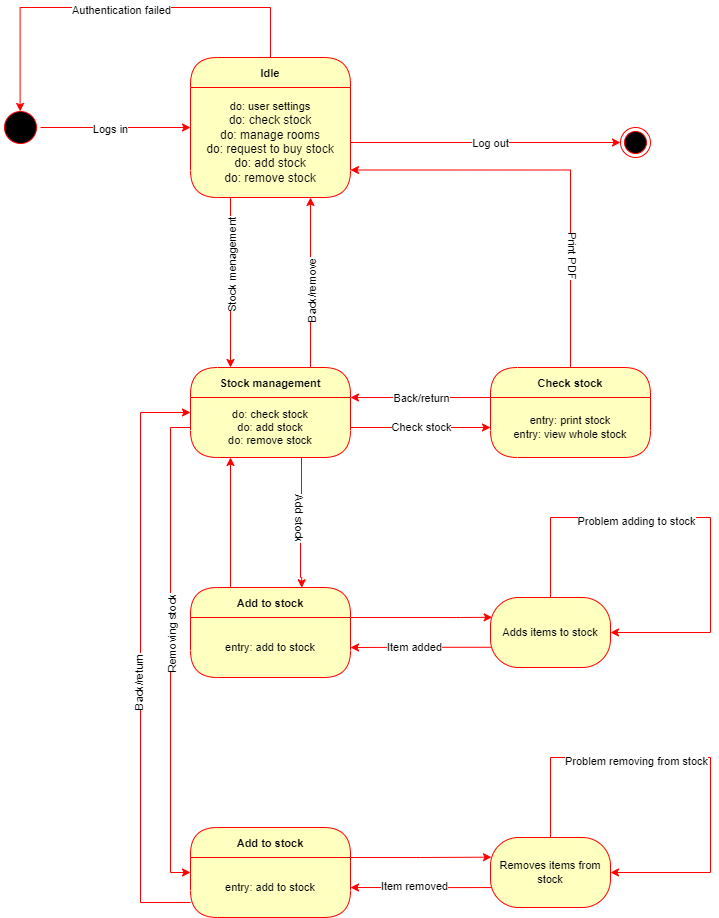

The diagram above was exported from draw.io. Its source (the exported page's mxGraphModel, read from the mxfile embedded in the PNG):
<mxGraphModel dx="1050" dy="585" grid="1" gridSize="10" guides="1" tooltips="1" connect="1" arrows="1" fold="1" page="1" pageScale="1" pageWidth="850" pageHeight="1100" math="0" shadow="0">
  <root>
    <mxCell id="0" />
    <mxCell id="1" parent="0" />
    <mxCell id="t4ZMeDfeBf2ha58WEST4-3" style="edgeStyle=orthogonalEdgeStyle;rounded=0;orthogonalLoop=1;jettySize=auto;html=1;strokeColor=#FF0000;exitX=1;exitY=0.5;exitDx=0;exitDy=0;" parent="1" source="t4ZMeDfeBf2ha58WEST4-1" edge="1">
      <mxGeometry relative="1" as="geometry">
        <mxPoint x="270" y="130" as="targetPoint" />
        <mxPoint x="120" y="130" as="sourcePoint" />
      </mxGeometry>
    </mxCell>
    <mxCell id="t4ZMeDfeBf2ha58WEST4-8" value="Logs in" style="edgeLabel;html=1;align=center;verticalAlign=middle;resizable=0;points=[];fontSize=11;fontFamily=Helvetica;fontColor=default;" parent="t4ZMeDfeBf2ha58WEST4-3" vertex="1" connectable="0">
      <mxGeometry x="-0.0859" y="-1" relative="1" as="geometry">
        <mxPoint as="offset" />
      </mxGeometry>
    </mxCell>
    <mxCell id="t4ZMeDfeBf2ha58WEST4-1" value="" style="ellipse;html=1;shape=startState;fillColor=#000000;strokeColor=#ff0000;" parent="1" vertex="1">
      <mxGeometry x="80" y="110" width="40" height="40" as="geometry" />
    </mxCell>
    <mxCell id="t4ZMeDfeBf2ha58WEST4-10" style="edgeStyle=orthogonalEdgeStyle;shape=connector;rounded=0;orthogonalLoop=1;jettySize=auto;html=1;exitX=0.5;exitY=0;exitDx=0;exitDy=0;labelBackgroundColor=default;strokeColor=#FF0000;fontFamily=Helvetica;fontSize=11;fontColor=default;endArrow=classic;entryX=0.49;entryY=0.098;entryDx=0;entryDy=0;entryPerimeter=0;" parent="1" source="t4ZMeDfeBf2ha58WEST4-5" target="t4ZMeDfeBf2ha58WEST4-1" edge="1">
      <mxGeometry relative="1" as="geometry">
        <mxPoint x="350" as="targetPoint" />
        <Array as="points">
          <mxPoint x="350" y="10" />
          <mxPoint x="100" y="10" />
        </Array>
      </mxGeometry>
    </mxCell>
    <mxCell id="t4ZMeDfeBf2ha58WEST4-11" value="Authentication failed" style="edgeLabel;html=1;align=center;verticalAlign=middle;resizable=0;points=[];fontSize=11;fontFamily=Helvetica;fontColor=default;" parent="t4ZMeDfeBf2ha58WEST4-10" vertex="1" connectable="0">
      <mxGeometry x="-0.0093" y="2" relative="1" as="geometry">
        <mxPoint as="offset" />
      </mxGeometry>
    </mxCell>
    <mxCell id="t4ZMeDfeBf2ha58WEST4-5" value="Idle" style="swimlane;fontStyle=1;align=center;verticalAlign=middle;childLayout=stackLayout;horizontal=1;startSize=30;horizontalStack=0;resizeParent=0;resizeLast=1;container=0;fontColor=#000000;collapsible=0;rounded=1;arcSize=30;strokeColor=#ff0000;fillColor=#ffffc0;swimlaneFillColor=#ffffc0;dropTarget=0;fontFamily=Helvetica;fontSize=11;" parent="1" vertex="1">
      <mxGeometry x="270" y="60" width="160" height="140" as="geometry" />
    </mxCell>
    <mxCell id="t4ZMeDfeBf2ha58WEST4-6" value="do: user settings&lt;br style=&quot;border-color: var(--border-color); font-size: 12px;&quot;&gt;&lt;span style=&quot;font-size: 12px;&quot;&gt;do: check stock&lt;/span&gt;&lt;br style=&quot;border-color: var(--border-color); font-size: 12px;&quot;&gt;&lt;span style=&quot;font-size: 12px;&quot;&gt;do: manage rooms&lt;/span&gt;&lt;br style=&quot;border-color: var(--border-color); font-size: 12px;&quot;&gt;&lt;span style=&quot;font-size: 12px;&quot;&gt;do: request to buy stock&lt;/span&gt;&lt;br style=&quot;border-color: var(--border-color); font-size: 12px;&quot;&gt;&lt;span style=&quot;font-size: 12px;&quot;&gt;do: add stock&lt;/span&gt;&lt;br style=&quot;border-color: var(--border-color); font-size: 12px;&quot;&gt;&lt;span style=&quot;font-size: 12px;&quot;&gt;do: remove stock&lt;/span&gt;" style="text;html=1;strokeColor=none;fillColor=none;align=center;verticalAlign=middle;spacingLeft=4;spacingRight=4;whiteSpace=wrap;overflow=hidden;rotatable=0;fontColor=default;fontSize=11;fontFamily=Helvetica;" parent="t4ZMeDfeBf2ha58WEST4-5" vertex="1">
      <mxGeometry y="30" width="160" height="110" as="geometry" />
    </mxCell>
    <mxCell id="t4ZMeDfeBf2ha58WEST4-15" style="edgeStyle=orthogonalEdgeStyle;shape=connector;rounded=0;orthogonalLoop=1;jettySize=auto;html=1;exitX=0.25;exitY=1;exitDx=0;exitDy=0;labelBackgroundColor=default;strokeColor=#FF0000;fontFamily=Helvetica;fontSize=11;fontColor=default;endArrow=classic;entryX=0.25;entryY=0;entryDx=0;entryDy=0;" parent="1" source="t4ZMeDfeBf2ha58WEST4-6" target="t4ZMeDfeBf2ha58WEST4-21" edge="1">
      <mxGeometry relative="1" as="geometry">
        <mxPoint x="309.7931034482758" y="460" as="targetPoint" />
      </mxGeometry>
    </mxCell>
    <mxCell id="t4ZMeDfeBf2ha58WEST4-17" value="Stock menagement" style="edgeLabel;html=1;align=center;verticalAlign=middle;resizable=0;points=[];fontSize=11;fontFamily=Helvetica;fontColor=default;rotation=-90;" parent="t4ZMeDfeBf2ha58WEST4-15" vertex="1" connectable="0">
      <mxGeometry x="-0.1983" y="1" relative="1" as="geometry">
        <mxPoint as="offset" />
      </mxGeometry>
    </mxCell>
    <mxCell id="t4ZMeDfeBf2ha58WEST4-16" style="edgeStyle=orthogonalEdgeStyle;shape=connector;rounded=0;orthogonalLoop=1;jettySize=auto;html=1;exitX=0.75;exitY=0;exitDx=0;exitDy=0;labelBackgroundColor=default;strokeColor=#FF0000;fontFamily=Helvetica;fontSize=11;fontColor=default;endArrow=classic;entryX=0.75;entryY=1;entryDx=0;entryDy=0;" parent="1" source="t4ZMeDfeBf2ha58WEST4-21" target="t4ZMeDfeBf2ha58WEST4-6" edge="1">
      <mxGeometry relative="1" as="geometry">
        <mxPoint x="389.7931034482758" y="460" as="sourcePoint" />
      </mxGeometry>
    </mxCell>
    <mxCell id="t4ZMeDfeBf2ha58WEST4-18" value="Back/remove" style="edgeLabel;html=1;align=center;verticalAlign=middle;resizable=0;points=[];fontSize=11;fontFamily=Helvetica;fontColor=default;rotation=-90;" parent="t4ZMeDfeBf2ha58WEST4-16" vertex="1" connectable="0">
      <mxGeometry x="-0.1028" y="-1" relative="1" as="geometry">
        <mxPoint as="offset" />
      </mxGeometry>
    </mxCell>
    <mxCell id="t4ZMeDfeBf2ha58WEST4-21" value="Stock management" style="swimlane;fontStyle=1;align=center;verticalAlign=middle;childLayout=stackLayout;horizontal=1;startSize=30;horizontalStack=0;resizeParent=0;resizeLast=1;container=0;fontColor=#000000;collapsible=0;rounded=1;arcSize=30;strokeColor=#ff0000;fillColor=#ffffc0;swimlaneFillColor=#ffffc0;dropTarget=0;fontFamily=Helvetica;fontSize=11;" parent="1" vertex="1">
      <mxGeometry x="270" y="370" width="160" height="90" as="geometry" />
    </mxCell>
    <mxCell id="t4ZMeDfeBf2ha58WEST4-22" value="do: check stock&lt;br&gt;do: add stock&lt;br&gt;do: remove stock" style="text;html=1;strokeColor=none;fillColor=none;align=center;verticalAlign=middle;spacingLeft=4;spacingRight=4;whiteSpace=wrap;overflow=hidden;rotatable=0;fontColor=default;fontSize=11;fontFamily=Helvetica;" parent="t4ZMeDfeBf2ha58WEST4-21" vertex="1">
      <mxGeometry y="30" width="160" height="60" as="geometry" />
    </mxCell>
    <mxCell id="t4ZMeDfeBf2ha58WEST4-25" style="edgeStyle=orthogonalEdgeStyle;shape=connector;rounded=0;orthogonalLoop=1;jettySize=auto;html=1;labelBackgroundColor=default;strokeColor=#FF0000;fontFamily=Helvetica;fontSize=11;fontColor=default;endArrow=classic;" parent="1" source="t4ZMeDfeBf2ha58WEST4-6" target="t4ZMeDfeBf2ha58WEST4-26" edge="1">
      <mxGeometry relative="1" as="geometry">
        <mxPoint x="610" y="145" as="targetPoint" />
      </mxGeometry>
    </mxCell>
    <mxCell id="t4ZMeDfeBf2ha58WEST4-27" value="Log out" style="edgeLabel;html=1;align=center;verticalAlign=middle;resizable=0;points=[];fontSize=11;fontFamily=Helvetica;fontColor=default;" parent="t4ZMeDfeBf2ha58WEST4-25" vertex="1" connectable="0">
      <mxGeometry x="0.1186" relative="1" as="geometry">
        <mxPoint x="-12" as="offset" />
      </mxGeometry>
    </mxCell>
    <mxCell id="t4ZMeDfeBf2ha58WEST4-26" value="" style="ellipse;html=1;shape=endState;fillColor=#000000;strokeColor=#ff0000;fontFamily=Helvetica;fontSize=11;fontColor=default;" parent="1" vertex="1">
      <mxGeometry x="700" y="130" width="30" height="30" as="geometry" />
    </mxCell>
    <mxCell id="t4ZMeDfeBf2ha58WEST4-28" style="edgeStyle=orthogonalEdgeStyle;shape=connector;rounded=0;orthogonalLoop=1;jettySize=auto;html=1;labelBackgroundColor=default;strokeColor=#FF0000;fontFamily=Helvetica;fontSize=11;fontColor=default;endArrow=classic;" parent="1" source="t4ZMeDfeBf2ha58WEST4-22" edge="1">
      <mxGeometry relative="1" as="geometry">
        <mxPoint x="570" y="429.9999999999999" as="targetPoint" />
      </mxGeometry>
    </mxCell>
    <mxCell id="t4ZMeDfeBf2ha58WEST4-32" value="Check stock" style="edgeLabel;html=1;align=center;verticalAlign=middle;resizable=0;points=[];fontSize=11;fontFamily=Helvetica;fontColor=default;" parent="t4ZMeDfeBf2ha58WEST4-28" vertex="1" connectable="0">
      <mxGeometry x="-0.2299" relative="1" as="geometry">
        <mxPoint x="16" as="offset" />
      </mxGeometry>
    </mxCell>
    <mxCell id="t4ZMeDfeBf2ha58WEST4-35" style="edgeStyle=orthogonalEdgeStyle;shape=connector;rounded=0;orthogonalLoop=1;jettySize=auto;html=1;entryX=1;entryY=0.75;entryDx=0;entryDy=0;labelBackgroundColor=default;strokeColor=#FF0000;fontFamily=Helvetica;fontSize=11;fontColor=default;endArrow=classic;" parent="1" source="t4ZMeDfeBf2ha58WEST4-29" target="t4ZMeDfeBf2ha58WEST4-6" edge="1">
      <mxGeometry relative="1" as="geometry">
        <Array as="points">
          <mxPoint x="650" y="173" />
        </Array>
      </mxGeometry>
    </mxCell>
    <mxCell id="t4ZMeDfeBf2ha58WEST4-36" value="Print PDF" style="edgeLabel;html=1;align=center;verticalAlign=middle;resizable=0;points=[];fontSize=11;fontFamily=Helvetica;fontColor=default;rotation=90;" parent="t4ZMeDfeBf2ha58WEST4-35" vertex="1" connectable="0">
      <mxGeometry x="-0.4646" y="-3" relative="1" as="geometry">
        <mxPoint as="offset" />
      </mxGeometry>
    </mxCell>
    <mxCell id="t4ZMeDfeBf2ha58WEST4-29" value="Check stock" style="swimlane;fontStyle=1;align=center;verticalAlign=middle;childLayout=stackLayout;horizontal=1;startSize=30;horizontalStack=0;resizeParent=0;resizeLast=1;container=0;fontColor=#000000;collapsible=0;rounded=1;arcSize=30;strokeColor=#ff0000;fillColor=#ffffc0;swimlaneFillColor=#ffffc0;dropTarget=0;fontFamily=Helvetica;fontSize=11;" parent="1" vertex="1">
      <mxGeometry x="570" y="370" width="160" height="90" as="geometry" />
    </mxCell>
    <mxCell id="t4ZMeDfeBf2ha58WEST4-30" value="entry: print stock&lt;br&gt;entry: view whole stock" style="text;html=1;strokeColor=none;fillColor=none;align=center;verticalAlign=middle;spacingLeft=4;spacingRight=4;whiteSpace=wrap;overflow=hidden;rotatable=0;fontColor=default;fontSize=11;fontFamily=Helvetica;" parent="t4ZMeDfeBf2ha58WEST4-29" vertex="1">
      <mxGeometry y="30" width="160" height="60" as="geometry" />
    </mxCell>
    <mxCell id="t4ZMeDfeBf2ha58WEST4-31" style="edgeStyle=orthogonalEdgeStyle;shape=connector;rounded=0;orthogonalLoop=1;jettySize=auto;html=1;exitX=0;exitY=0;exitDx=0;exitDy=0;entryX=1;entryY=0;entryDx=0;entryDy=0;labelBackgroundColor=default;strokeColor=#FF0000;fontFamily=Helvetica;fontSize=11;fontColor=default;endArrow=classic;" parent="1" source="t4ZMeDfeBf2ha58WEST4-30" target="t4ZMeDfeBf2ha58WEST4-22" edge="1">
      <mxGeometry relative="1" as="geometry">
        <Array as="points">
          <mxPoint x="480" y="400" />
          <mxPoint x="480" y="400" />
        </Array>
      </mxGeometry>
    </mxCell>
    <mxCell id="t4ZMeDfeBf2ha58WEST4-34" value="Back/return" style="edgeLabel;html=1;align=center;verticalAlign=middle;resizable=0;points=[];fontSize=11;fontFamily=Helvetica;fontColor=default;" parent="t4ZMeDfeBf2ha58WEST4-31" vertex="1" connectable="0">
      <mxGeometry x="0.0904" relative="1" as="geometry">
        <mxPoint x="6" as="offset" />
      </mxGeometry>
    </mxCell>
    <mxCell id="t4ZMeDfeBf2ha58WEST4-37" style="edgeStyle=orthogonalEdgeStyle;shape=connector;rounded=0;orthogonalLoop=1;jettySize=auto;html=1;labelBackgroundColor=default;strokeColor=#FF0000;fontFamily=Helvetica;fontSize=11;fontColor=default;endArrow=classic;entryX=0.695;entryY=0.003;entryDx=0;entryDy=0;entryPerimeter=0;" parent="1" source="t4ZMeDfeBf2ha58WEST4-22" target="t4ZMeDfeBf2ha58WEST4-40" edge="1">
      <mxGeometry relative="1" as="geometry">
        <mxPoint x="350" y="590" as="targetPoint" />
        <Array as="points">
          <mxPoint x="381" y="525" />
          <mxPoint x="380" y="525" />
          <mxPoint x="380" y="580" />
          <mxPoint x="381" y="580" />
        </Array>
      </mxGeometry>
    </mxCell>
    <mxCell id="t4ZMeDfeBf2ha58WEST4-38" value="Add stock" style="edgeLabel;html=1;align=center;verticalAlign=middle;resizable=0;points=[];fontSize=11;fontFamily=Helvetica;fontColor=default;rotation=90;" parent="t4ZMeDfeBf2ha58WEST4-37" vertex="1" connectable="0">
      <mxGeometry x="0.1802" y="4" relative="1" as="geometry">
        <mxPoint x="-4" y="-17" as="offset" />
      </mxGeometry>
    </mxCell>
    <mxCell id="t4ZMeDfeBf2ha58WEST4-42" style="edgeStyle=orthogonalEdgeStyle;shape=connector;rounded=0;orthogonalLoop=1;jettySize=auto;html=1;labelBackgroundColor=default;strokeColor=#FF0000;fontFamily=Helvetica;fontSize=11;fontColor=default;endArrow=classic;exitX=1;exitY=0;exitDx=0;exitDy=0;entryX=0.014;entryY=0.283;entryDx=0;entryDy=0;entryPerimeter=0;" parent="1" source="t4ZMeDfeBf2ha58WEST4-41" target="t4ZMeDfeBf2ha58WEST4-50" edge="1">
      <mxGeometry relative="1" as="geometry">
        <mxPoint x="560" y="620.0000000000001" as="targetPoint" />
        <Array as="points">
          <mxPoint x="540" y="620" />
        </Array>
      </mxGeometry>
    </mxCell>
    <mxCell id="t4ZMeDfeBf2ha58WEST4-60" style="edgeStyle=orthogonalEdgeStyle;shape=connector;rounded=0;orthogonalLoop=1;jettySize=auto;html=1;exitX=0.25;exitY=0;exitDx=0;exitDy=0;entryX=0.25;entryY=1;entryDx=0;entryDy=0;labelBackgroundColor=default;strokeColor=#FF0000;fontFamily=Helvetica;fontSize=11;fontColor=default;endArrow=classic;" parent="1" source="t4ZMeDfeBf2ha58WEST4-40" target="t4ZMeDfeBf2ha58WEST4-22" edge="1">
      <mxGeometry relative="1" as="geometry" />
    </mxCell>
    <mxCell id="t4ZMeDfeBf2ha58WEST4-40" value="Add to stock" style="swimlane;fontStyle=1;align=center;verticalAlign=middle;childLayout=stackLayout;horizontal=1;startSize=30;horizontalStack=0;resizeParent=0;resizeLast=1;container=0;fontColor=#000000;collapsible=0;rounded=1;arcSize=30;strokeColor=#ff0000;fillColor=#ffffc0;swimlaneFillColor=#ffffc0;dropTarget=0;fontFamily=Helvetica;fontSize=11;" parent="1" vertex="1">
      <mxGeometry x="270" y="590" width="160" height="90" as="geometry" />
    </mxCell>
    <mxCell id="t4ZMeDfeBf2ha58WEST4-41" value="entry: add to stock" style="text;html=1;strokeColor=none;fillColor=none;align=center;verticalAlign=middle;spacingLeft=4;spacingRight=4;whiteSpace=wrap;overflow=hidden;rotatable=0;fontColor=default;fontSize=11;fontFamily=Helvetica;" parent="t4ZMeDfeBf2ha58WEST4-40" vertex="1">
      <mxGeometry y="30" width="160" height="60" as="geometry" />
    </mxCell>
    <mxCell id="t4ZMeDfeBf2ha58WEST4-45" style="edgeStyle=orthogonalEdgeStyle;shape=connector;rounded=0;orthogonalLoop=1;jettySize=auto;html=1;exitX=0.006;exitY=0.711;exitDx=0;exitDy=0;entryX=1;entryY=0.5;entryDx=0;entryDy=0;labelBackgroundColor=default;strokeColor=#FF0000;fontFamily=Helvetica;fontSize=11;fontColor=default;endArrow=classic;exitPerimeter=0;" parent="1" source="t4ZMeDfeBf2ha58WEST4-50" target="t4ZMeDfeBf2ha58WEST4-41" edge="1">
      <mxGeometry relative="1" as="geometry">
        <mxPoint x="560" y="650" as="sourcePoint" />
      </mxGeometry>
    </mxCell>
    <mxCell id="t4ZMeDfeBf2ha58WEST4-48" value="Item added" style="edgeLabel;html=1;align=center;verticalAlign=middle;resizable=0;points=[];fontSize=11;fontFamily=Helvetica;fontColor=default;" parent="t4ZMeDfeBf2ha58WEST4-45" vertex="1" connectable="0">
      <mxGeometry x="0.0997" y="-1" relative="1" as="geometry">
        <mxPoint as="offset" />
      </mxGeometry>
    </mxCell>
    <mxCell id="t4ZMeDfeBf2ha58WEST4-50" value="Adds items to stock" style="rounded=1;whiteSpace=wrap;html=1;arcSize=40;fontColor=#000000;fillColor=#ffffc0;strokeColor=#ff0000;fontFamily=Helvetica;fontSize=11;" parent="1" vertex="1">
      <mxGeometry x="570" y="600" width="120" height="70" as="geometry" />
    </mxCell>
    <mxCell id="t4ZMeDfeBf2ha58WEST4-52" style="edgeStyle=orthogonalEdgeStyle;shape=connector;rounded=0;orthogonalLoop=1;jettySize=auto;html=1;entryX=1;entryY=0.5;entryDx=0;entryDy=0;labelBackgroundColor=default;strokeColor=#FF0000;fontFamily=Helvetica;fontSize=11;fontColor=default;endArrow=classic;" parent="1" source="t4ZMeDfeBf2ha58WEST4-50" target="t4ZMeDfeBf2ha58WEST4-50" edge="1">
      <mxGeometry relative="1" as="geometry">
        <Array as="points">
          <mxPoint x="630" y="520" />
          <mxPoint x="790" y="520" />
          <mxPoint x="790" y="635" />
        </Array>
      </mxGeometry>
    </mxCell>
    <mxCell id="t4ZMeDfeBf2ha58WEST4-53" value="Problem adding to stock" style="edgeLabel;html=1;align=center;verticalAlign=middle;resizable=0;points=[];fontSize=11;fontFamily=Helvetica;fontColor=default;" parent="t4ZMeDfeBf2ha58WEST4-52" vertex="1" connectable="0">
      <mxGeometry x="-0.3684" y="-3" relative="1" as="geometry">
        <mxPoint x="21" as="offset" />
      </mxGeometry>
    </mxCell>
    <mxCell id="t4ZMeDfeBf2ha58WEST4-54" value="Add to stock" style="swimlane;fontStyle=1;align=center;verticalAlign=middle;childLayout=stackLayout;horizontal=1;startSize=30;horizontalStack=0;resizeParent=0;resizeLast=1;container=0;fontColor=#000000;collapsible=0;rounded=1;arcSize=30;strokeColor=#ff0000;fillColor=#ffffc0;swimlaneFillColor=#ffffc0;dropTarget=0;fontFamily=Helvetica;fontSize=11;" parent="1" vertex="1">
      <mxGeometry x="270" y="830" width="160" height="90" as="geometry" />
    </mxCell>
    <mxCell id="t4ZMeDfeBf2ha58WEST4-55" value="entry: add to stock" style="text;html=1;strokeColor=none;fillColor=none;align=center;verticalAlign=middle;spacingLeft=4;spacingRight=4;whiteSpace=wrap;overflow=hidden;rotatable=0;fontColor=default;fontSize=11;fontFamily=Helvetica;" parent="t4ZMeDfeBf2ha58WEST4-54" vertex="1">
      <mxGeometry y="30" width="160" height="60" as="geometry" />
    </mxCell>
    <mxCell id="t4ZMeDfeBf2ha58WEST4-59" style="edgeStyle=orthogonalEdgeStyle;shape=connector;rounded=0;orthogonalLoop=1;jettySize=auto;html=1;exitX=0;exitY=0.5;exitDx=0;exitDy=0;labelBackgroundColor=default;strokeColor=#FF0000;fontFamily=Helvetica;fontSize=11;fontColor=default;endArrow=classic;entryX=0;entryY=0.25;entryDx=0;entryDy=0;" parent="1" source="t4ZMeDfeBf2ha58WEST4-22" target="t4ZMeDfeBf2ha58WEST4-55" edge="1">
      <mxGeometry relative="1" as="geometry">
        <mxPoint x="230" y="420.0000000000001" as="targetPoint" />
      </mxGeometry>
    </mxCell>
    <mxCell id="t4ZMeDfeBf2ha58WEST4-62" value="Removing stock" style="edgeLabel;html=1;align=center;verticalAlign=middle;resizable=0;points=[];fontSize=11;fontFamily=Helvetica;fontColor=default;rotation=-90;" parent="t4ZMeDfeBf2ha58WEST4-59" vertex="1" connectable="0">
      <mxGeometry x="-0.0628" y="1" relative="1" as="geometry">
        <mxPoint as="offset" />
      </mxGeometry>
    </mxCell>
    <mxCell id="t4ZMeDfeBf2ha58WEST4-61" style="edgeStyle=orthogonalEdgeStyle;shape=connector;rounded=0;orthogonalLoop=1;jettySize=auto;html=1;exitX=0;exitY=0.75;exitDx=0;exitDy=0;labelBackgroundColor=default;strokeColor=#FF0000;fontFamily=Helvetica;fontSize=11;fontColor=default;endArrow=classic;entryX=0;entryY=0.25;entryDx=0;entryDy=0;" parent="1" source="t4ZMeDfeBf2ha58WEST4-55" target="t4ZMeDfeBf2ha58WEST4-22" edge="1">
      <mxGeometry relative="1" as="geometry">
        <mxPoint x="180" y="392.3809523809524" as="targetPoint" />
        <Array as="points">
          <mxPoint x="220" y="905" />
          <mxPoint x="220" y="415" />
        </Array>
      </mxGeometry>
    </mxCell>
    <mxCell id="t4ZMeDfeBf2ha58WEST4-63" value="Back/return" style="edgeLabel;html=1;align=center;verticalAlign=middle;resizable=0;points=[];fontSize=11;fontFamily=Helvetica;fontColor=default;rotation=-90;" parent="t4ZMeDfeBf2ha58WEST4-61" vertex="1" connectable="0">
      <mxGeometry x="-0.0877" y="2" relative="1" as="geometry">
        <mxPoint as="offset" />
      </mxGeometry>
    </mxCell>
    <mxCell id="t4ZMeDfeBf2ha58WEST4-64" style="edgeStyle=orthogonalEdgeStyle;shape=connector;rounded=0;orthogonalLoop=1;jettySize=auto;html=1;exitX=1;exitY=0;exitDx=0;exitDy=0;labelBackgroundColor=default;strokeColor=#FF0000;fontFamily=Helvetica;fontSize=11;fontColor=default;endArrow=classic;entryX=0.008;entryY=0.281;entryDx=0;entryDy=0;entryPerimeter=0;" parent="1" source="t4ZMeDfeBf2ha58WEST4-55" target="t4ZMeDfeBf2ha58WEST4-72" edge="1">
      <mxGeometry relative="1" as="geometry">
        <mxPoint x="570" y="860" as="targetPoint" />
        <Array as="points">
          <mxPoint x="500" y="860" />
        </Array>
      </mxGeometry>
    </mxCell>
    <mxCell id="t4ZMeDfeBf2ha58WEST4-67" style="edgeStyle=orthogonalEdgeStyle;shape=connector;rounded=0;orthogonalLoop=1;jettySize=auto;html=1;exitX=0.007;exitY=0.715;exitDx=0;exitDy=0;entryX=1;entryY=0.5;entryDx=0;entryDy=0;labelBackgroundColor=default;strokeColor=#FF0000;fontFamily=Helvetica;fontSize=11;fontColor=default;endArrow=classic;exitPerimeter=0;" parent="1" source="t4ZMeDfeBf2ha58WEST4-72" target="t4ZMeDfeBf2ha58WEST4-55" edge="1">
      <mxGeometry relative="1" as="geometry">
        <mxPoint x="570" y="890" as="sourcePoint" />
      </mxGeometry>
    </mxCell>
    <mxCell id="t4ZMeDfeBf2ha58WEST4-69" value="Item removed" style="edgeLabel;html=1;align=center;verticalAlign=middle;resizable=0;points=[];fontSize=11;fontFamily=Helvetica;fontColor=default;" parent="t4ZMeDfeBf2ha58WEST4-67" vertex="1" connectable="0">
      <mxGeometry x="0.0865" y="-2" relative="1" as="geometry">
        <mxPoint as="offset" />
      </mxGeometry>
    </mxCell>
    <mxCell id="t4ZMeDfeBf2ha58WEST4-72" value="Removes items from stock" style="rounded=1;whiteSpace=wrap;html=1;arcSize=40;fontColor=#000000;fillColor=#ffffc0;strokeColor=#ff0000;fontFamily=Helvetica;fontSize=11;" parent="1" vertex="1">
      <mxGeometry x="570" y="840" width="120" height="70" as="geometry" />
    </mxCell>
    <mxCell id="t4ZMeDfeBf2ha58WEST4-73" style="edgeStyle=orthogonalEdgeStyle;shape=connector;rounded=0;orthogonalLoop=1;jettySize=auto;html=1;entryX=1;entryY=0.5;entryDx=0;entryDy=0;labelBackgroundColor=default;strokeColor=#FF0000;fontFamily=Helvetica;fontSize=11;fontColor=default;endArrow=classic;" parent="1" edge="1">
      <mxGeometry relative="1" as="geometry">
        <mxPoint x="630" y="840" as="sourcePoint" />
        <mxPoint x="690" y="875" as="targetPoint" />
        <Array as="points">
          <mxPoint x="630" y="760" />
          <mxPoint x="790" y="760" />
          <mxPoint x="790" y="875" />
        </Array>
      </mxGeometry>
    </mxCell>
    <mxCell id="t4ZMeDfeBf2ha58WEST4-74" value="Problem removing from stock" style="edgeLabel;html=1;align=center;verticalAlign=middle;resizable=0;points=[];fontSize=11;fontFamily=Helvetica;fontColor=default;" parent="t4ZMeDfeBf2ha58WEST4-73" vertex="1" connectable="0">
      <mxGeometry x="-0.3684" y="-3" relative="1" as="geometry">
        <mxPoint x="21" as="offset" />
      </mxGeometry>
    </mxCell>
  </root>
</mxGraphModel>